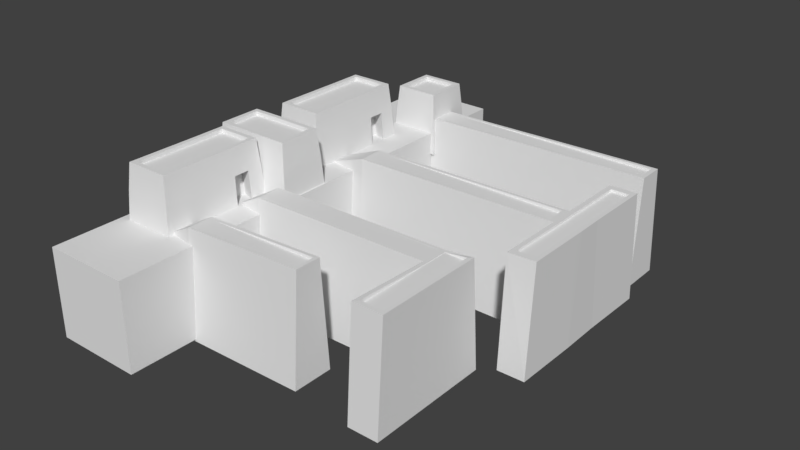 # Source: Egyptian_Port_2.blend  (saved by Blender 2.78.0; exported with 4.5.12 LTS)
import bpy
from mathutils import Matrix  # noqa: F401  (used for matrix-valued properties, if any)

bpy.ops.wm.read_factory_settings(use_empty=True)
scene = bpy.context.scene
scene.name = 'Scene'

# ---- collections
col_collection_1 = bpy.data.collections.new('Collection 1'); scene.collection.children.link(col_collection_1)

# ---- world
world_world = bpy.data.worlds.new('World'); scene.world = world_world
world_world.color = (0.05088, 0.05088, 0.05088)
world_world.use_sun_shadow = False
world_world.sun_shadow_jitter_overblur = 0.0
world_world.cycles.sampling_method = 'MANUAL'

# ---- meshes
me_cube_002 = bpy.data.meshes.new('Cube.002')
me_cube_002.from_pydata([(-0.0881, -0.03925, -0.02259), (-0.08134, -0.03249, 0.07063), (-0.0881, 0.03893, -0.02259), (-0.08134, 0.03217, 0.07063), (0.0398, -0.04021, -0.02259), (0.03303, -0.03345, 0.07063), (0.0398, 0.03797, -0.02259), (0.03303, 0.03121, 0.07063), (-0.07466, -0.02581, 0.07063), (-0.07466, 0.02549, 0.07063), (0.02636, 0.02453, 0.07063), (0.02636, -0.02677, 0.07063), (-0.07466, -0.02581, 0.06473), (-0.07466, 0.02549, 0.06473), (0.02636, 0.02453, 0.06473), (0.02636, -0.02677, 0.06473), (0.01374, 0.03797, -0.02259), (-0.01232, 0.03797, -0.02259), (-0.01007, 0.03121, 0.07063), (0.01148, 0.03121, 0.07063), (-0.01232, -0.04021, -0.02259), (0.01374, -0.04021, -0.02259), (0.01148, -0.03345, 0.07063), (-0.01007, -0.03345, 0.07063), (-0.007842, 0.02453, 0.07063), (0.009257, 0.02453, 0.07063), (0.009257, -0.02677, 0.07063), (-0.007842, -0.02677, 0.07063), (-0.007842, 0.02453, 0.06473), (0.009257, 0.02453, 0.06473), (0.009257, -0.02677, 0.06473), (-0.007842, -0.02677, 0.06473), (-0.08472, -0.03587, 0.03154), (-0.08472, 0.03555, 0.03154), (0.03642, 0.03459, 0.03154), (0.03642, -0.03683, 0.03154), (0.01261, -0.03683, 0.03154), (-0.01119, -0.03683, 0.03154), (-0.01119, 0.03459, 0.03154), (0.01261, 0.03459, 0.03154), (-0.0195, -0.01968, -0.02412), (0.02091, -0.01968, -0.02412), (0.01916, -0.0163, 0.03001), (-0.01775, -0.0163, 0.03001)], [], [(32, 1, 3, 33), (39, 19, 7, 34), (34, 7, 5, 35), (37, 23, 1, 32), (16, 6, 4, 21), (18, 3, 9, 24), (11, 10, 14, 15), (5, 7, 10, 11), (3, 1, 8, 9), (22, 5, 11, 26), (28, 13, 12, 31), (9, 8, 12, 13), (26, 11, 15, 30), (24, 9, 13, 28), (10, 25, 29, 14), (25, 24, 28, 29), (8, 27, 31, 12), (27, 26, 30, 31), (14, 29, 30, 15), (29, 28, 31, 30), (1, 23, 27, 8), (23, 22, 26, 27), (7, 19, 25, 10), (19, 18, 24, 25), (2, 17, 20, 0), (17, 16, 21, 20), (35, 5, 22, 36), (36, 22, 23, 37), (33, 3, 18, 38), (38, 18, 19, 39), (17, 38, 39, 16), (2, 33, 38, 17), (36, 37, 43, 42), (4, 35, 36, 21), (20, 37, 32, 0), (6, 34, 35, 4), (16, 39, 34, 6), (0, 32, 33, 2), (41, 42, 43, 40), (37, 20, 40, 43), (20, 21, 41, 40), (21, 36, 42, 41)])
_uv = me_cube_002.uv_layers.new(name='UVMap')
_uv.uv.foreach_set('vector', [1.788, 1.427, 1.737, 2.019, 0.8141, 2.019, 0.7685, 1.427, -0.05461, -1.545, -0.6163, -1.528, -0.6162, -1.854, -0.05447, -1.905, 2.909, 1.427, 2.864, 2.019, 1.94, 2.019, 1.889, 1.427, -1.178, -1.184, -0.6167, -1.201, -0.6164, 0.4965, -1.178, 0.5473, 1.845, 0.204, 1.848, 0.598, 0.7284, 0.6074, 0.7254, 0.2134, 0.7171, 1.258, 0.7225, 2.955, 0.6276, 2.853, 0.6217, 1.224, -1.914, 1.371, -1.914, 0.5982, -1.829, 0.598, -1.829, 1.371, -0.2037, 0.598, 0.7225, 0.6065, 0.626, 0.7066, -0.1089, 0.6998, 0.7225, 2.955, -0.2037, 2.947, -0.1072, 2.847, 0.6276, 2.853, -0.2064, 0.9239, -0.2037, 0.598, -0.1089, 0.6998, -0.111, 0.9584, -0.2137, 1.122, -0.2091, 2.752, -0.944, 2.745, -0.9486, 1.115, -1.914, 2.145, -1.914, 1.371, -1.829, 1.372, -1.829, 2.145, 1.933, -1.697, 1.933, -1.955, 2.018, -1.955, 2.017, -1.697, 1.933, -1.438, 1.933, 0.1916, 1.848, 0.1916, 1.848, -1.438, 1.933, -1.955, 1.933, -1.697, 1.848, -1.697, 1.848, -1.955, 1.933, -1.697, 1.933, -1.438, 1.848, -1.438, 1.848, -1.697, 1.933, 0.1916, 1.933, -1.438, 2.017, -1.438, 2.018, 0.1916, 1.933, -1.438, 1.933, -1.697, 2.017, -1.697, 2.017, -1.438, -0.2091, 0.6053, -0.2114, 0.8639, -0.9463, 0.8565, -0.944, 0.598, -0.2114, 0.8639, -0.2137, 1.122, -0.9486, 1.115, -0.9463, 0.8565, -0.2037, 2.947, -0.2091, 1.25, -0.1132, 1.217, -0.1072, 2.847, -0.2091, 1.25, -0.2064, 0.9239, -0.111, 0.9584, -0.1132, 1.217, 0.7225, 0.6065, 0.7198, 0.9323, 0.6238, 0.9651, 0.626, 0.7066, 0.7198, 0.9323, 0.7171, 1.258, 0.6217, 1.224, 0.6238, 0.9651, 1.848, -1.955, 1.842, -0.1901, 0.7225, -0.1807, 0.7284, -1.946, 1.842, -0.1901, 1.845, 0.204, 0.7254, 0.2134, 0.7225, -0.1807, -1.178, -1.904, -0.6164, -1.852, -0.6166, -1.526, -1.178, -1.544, -1.178, -1.544, -0.6166, -1.526, -0.6167, -1.201, -1.178, -1.184, -0.05443, 0.5465, -0.6161, 0.4951, -0.6164, -1.202, -0.05474, -1.185, -0.05474, -1.185, -0.6164, -1.202, -0.6163, -1.528, -0.05461, -1.545, 0.7222, -1.167, -0.05474, -1.185, -0.05461, -1.545, 0.7223, -1.561, 0.7225, 0.598, -0.05443, 0.5465, -0.05474, -1.185, 0.7222, -1.167, 2.018, -1.496, 2.018, -1.856, 2.312, -1.955, 2.312, -1.397, -1.955, -1.955, -1.178, -1.904, -1.178, -1.544, -1.955, -1.561, -1.955, -1.167, -1.178, -1.184, -1.178, 0.5473, -1.955, 0.598, 2.955, 0.6074, 2.909, 1.427, 1.889, 1.427, 1.839, 0.6074, 0.7223, -1.561, -0.05461, -1.545, -0.05447, -1.905, 0.7225, -1.955, 1.839, 0.6074, 1.788, 1.427, 0.7685, 1.427, 0.7225, 0.6074, 0.3578, 0.7065, 0.3585, 0.6827, 0.3738, 0.6827, 0.3745, 0.7065, -1.225, 1.418, -1.225, 2.237, -1.527, 2.239, -1.527, 1.42, -1.829, 1.921, -1.829, 1.527, -1.535, 1.419, -1.535, 2.03, -1.527, 0.5996, -1.527, 1.419, -1.829, 1.417, -1.829, 0.598])
me_cube_002.use_remesh_preserve_volume = False
me_cube_002.use_remesh_preserve_attributes = False
me_cube_002.use_mirror_vertex_groups = False
me_cube_002.update()
me_cube_001 = bpy.data.meshes.new('Cube.001')
me_cube_001.from_pydata([(-0.129, -0.03886, -0.02259), (-0.1223, -0.0321, 0.07063), (-0.129, 0.03932, -0.02259), (-0.1223, 0.03255, 0.07063), (0.0398, -0.04021, -0.02259), (0.03303, -0.03345, 0.07063), (0.0398, 0.03797, -0.02259), (0.03303, 0.03121, 0.07063), (-0.1156, -0.02542, 0.07063), (-0.1156, 0.02588, 0.07063), (0.02636, 0.02453, 0.07063), (0.02636, -0.02677, 0.07063), (-0.1156, -0.02542, 0.06473), (-0.1156, 0.02588, 0.06473), (0.02636, 0.02453, 0.06473), (0.02636, -0.02677, 0.06473), (0.01374, 0.03797, -0.02259), (-0.01232, 0.03797, -0.02259), (-0.01007, 0.03121, 0.07063), (0.01148, 0.03121, 0.07063), (-0.01232, -0.04021, -0.02259), (0.01374, -0.04021, -0.02259), (0.01148, -0.03345, 0.07063), (-0.01007, -0.03345, 0.07063), (-0.007842, 0.02453, 0.07063), (0.009257, 0.02453, 0.07063), (0.009257, -0.02677, 0.07063), (-0.007842, -0.02677, 0.07063), (-0.007842, 0.02453, 0.06473), (0.009257, 0.02453, 0.06473), (0.009257, -0.02677, 0.06473), (-0.007842, -0.02677, 0.06473), (-0.1257, -0.03548, 0.03154), (-0.1257, 0.03594, 0.03154), (0.03642, 0.03459, 0.03154), (0.03642, -0.03683, 0.03154), (0.01261, -0.03683, 0.03154), (-0.01119, -0.03683, 0.03154), (-0.01119, 0.03459, 0.03154), (0.01261, 0.03459, 0.03154), (-0.0195, -0.01968, -0.02412), (0.02091, -0.01968, -0.02412), (0.01916, -0.0163, 0.03001), (-0.01775, -0.0163, 0.03001)], [], [(32, 1, 3, 33), (39, 19, 7, 34), (34, 7, 5, 35), (37, 23, 1, 32), (16, 6, 4, 21), (18, 3, 9, 24), (11, 10, 14, 15), (5, 7, 10, 11), (3, 1, 8, 9), (22, 5, 11, 26), (28, 13, 12, 31), (9, 8, 12, 13), (26, 11, 15, 30), (24, 9, 13, 28), (10, 25, 29, 14), (25, 24, 28, 29), (8, 27, 31, 12), (27, 26, 30, 31), (14, 29, 30, 15), (29, 28, 31, 30), (1, 23, 27, 8), (23, 22, 26, 27), (7, 19, 25, 10), (19, 18, 24, 25), (2, 17, 20, 0), (17, 16, 21, 20), (35, 5, 22, 36), (36, 22, 23, 37), (33, 3, 18, 38), (38, 18, 19, 39), (17, 38, 39, 16), (2, 33, 38, 17), (36, 37, 43, 42), (4, 35, 36, 21), (20, 37, 32, 0), (6, 34, 35, 4), (16, 39, 34, 6), (0, 32, 33, 2), (41, 42, 43, 40), (37, 20, 40, 43), (20, 21, 41, 40), (21, 36, 42, 41)])
_uv = me_cube_001.uv_layers.new(name='UVMap')
_uv.uv.foreach_set('vector', [1.788, 1.427, 1.737, 2.019, 0.8141, 2.019, 0.7685, 1.427, -0.05461, -1.545, -0.6163, -1.528, -0.6162, -1.854, -0.05447, -1.905, 2.909, 1.427, 2.864, 2.019, 1.94, 2.019, 1.889, 1.427, -1.178, -1.184, -0.6167, -1.201, -0.6164, 0.4965, -1.178, 0.5473, 1.845, 0.204, 1.848, 0.598, 0.7284, 0.6074, 0.7254, 0.2134, 0.7171, 1.258, 0.7225, 2.955, 0.6276, 2.853, 0.6217, 1.224, -1.914, 1.371, -1.914, 0.5982, -1.829, 0.598, -1.829, 1.371, -0.2037, 0.598, 0.7225, 0.6065, 0.626, 0.7066, -0.1089, 0.6998, 0.7225, 2.955, -0.2037, 2.947, -0.1072, 2.847, 0.6276, 2.853, -0.2064, 0.9239, -0.2037, 0.598, -0.1089, 0.6998, -0.111, 0.9584, -0.2137, 1.122, -0.2091, 2.752, -0.944, 2.745, -0.9486, 1.115, -1.914, 2.145, -1.914, 1.371, -1.829, 1.372, -1.829, 2.145, 1.933, -1.697, 1.933, -1.955, 2.018, -1.955, 2.017, -1.697, 1.933, -1.438, 1.933, 0.1916, 1.848, 0.1916, 1.848, -1.438, 1.933, -1.955, 1.933, -1.697, 1.848, -1.697, 1.848, -1.955, 1.933, -1.697, 1.933, -1.438, 1.848, -1.438, 1.848, -1.697, 1.933, 0.1916, 1.933, -1.438, 2.017, -1.438, 2.018, 0.1916, 1.933, -1.438, 1.933, -1.697, 2.017, -1.697, 2.017, -1.438, -0.2091, 0.6053, -0.2114, 0.8639, -0.9463, 0.8565, -0.944, 0.598, -0.2114, 0.8639, -0.2137, 1.122, -0.9486, 1.115, -0.9463, 0.8565, -0.2037, 2.947, -0.2091, 1.25, -0.1132, 1.217, -0.1072, 2.847, -0.2091, 1.25, -0.2064, 0.9239, -0.111, 0.9584, -0.1132, 1.217, 0.7225, 0.6065, 0.7198, 0.9323, 0.6238, 0.9651, 0.626, 0.7066, 0.7198, 0.9323, 0.7171, 1.258, 0.6217, 1.224, 0.6238, 0.9651, 1.848, -1.955, 1.842, -0.1901, 0.7225, -0.1807, 0.7284, -1.946, 1.842, -0.1901, 1.845, 0.204, 0.7254, 0.2134, 0.7225, -0.1807, -1.178, -1.904, -0.6164, -1.852, -0.6166, -1.526, -1.178, -1.544, -1.178, -1.544, -0.6166, -1.526, -0.6167, -1.201, -1.178, -1.184, -0.05443, 0.5465, -0.6161, 0.4951, -0.6164, -1.202, -0.05474, -1.185, -0.05474, -1.185, -0.6164, -1.202, -0.6163, -1.528, -0.05461, -1.545, 0.7222, -1.167, -0.05474, -1.185, -0.05461, -1.545, 0.7223, -1.561, 0.7225, 0.598, -0.05443, 0.5465, -0.05474, -1.185, 0.7222, -1.167, 2.018, -1.496, 2.018, -1.856, 2.312, -1.955, 2.312, -1.397, -1.955, -1.955, -1.178, -1.904, -1.178, -1.544, -1.955, -1.561, -1.955, -1.167, -1.178, -1.184, -1.178, 0.5473, -1.955, 0.598, 2.955, 0.6074, 2.909, 1.427, 1.889, 1.427, 1.839, 0.6074, 0.7223, -1.561, -0.05461, -1.545, -0.05447, -1.905, 0.7225, -1.955, 1.839, 0.6074, 1.788, 1.427, 0.7685, 1.427, 0.7225, 0.6074, 0.3578, 0.7065, 0.3585, 0.6827, 0.3738, 0.6827, 0.3745, 0.7065, -1.225, 1.418, -1.225, 2.237, -1.527, 2.239, -1.527, 1.42, -1.829, 1.921, -1.829, 1.527, -1.535, 1.419, -1.535, 2.03, -1.527, 0.5996, -1.527, 1.419, -1.829, 1.417, -1.829, 0.598])
me_cube_001.use_remesh_preserve_volume = False
me_cube_001.use_remesh_preserve_attributes = False
me_cube_001.use_mirror_vertex_groups = False
me_cube_001.update()
me_cube = bpy.data.meshes.new('Cube')
me_cube.from_pydata([(-1.0, -1.0, -1.0), (-1.0, -1.0, 1.0), (-1.0, 1.0, -1.0), (-1.0, 1.0, 1.0), (1.0, -1.0, -1.0), (1.0, -1.0, 1.0), (1.0, 1.0, -1.0), (1.0, 1.0, 1.0)], [], [(0, 1, 3, 2), (2, 3, 7, 6), (6, 7, 5, 4), (4, 5, 1, 0), (2, 6, 4, 0), (7, 3, 1, 5)])
_uv = me_cube.uv_layers.new(name='UVMap')
_uv.uv.foreach_set('vector', [1.054, -0.0544, -0.0544, -0.0544, -0.0544, -1.163, 1.054, -1.163, -0.0544, 1.054, -1.163, 1.054, -1.163, -0.0544, -0.0544, -0.0544, -0.0544, -0.0544, -1.163, -0.0544, -1.163, -1.163, -0.0544, -1.163, -0.0544, 1.054, -0.0544, -0.0544, 1.054, -0.0544, 1.054, 1.054, 2.163, -0.0544, 1.054, -0.0544, 1.054, -1.163, 2.163, -1.163, -0.0544, 1.054, -0.0544, 2.163, -1.163, 2.163, -1.163, 1.054])
me_cube.use_remesh_preserve_volume = False
me_cube.use_remesh_preserve_attributes = False
me_cube.use_mirror_vertex_groups = False
me_cube.update()
me_cube_052 = bpy.data.meshes.new('Cube.052')
me_cube_052.from_pydata([(-0.03838, -0.04021, -0.02259), (-0.03162, -0.03345, 0.07063), (-0.03838, 0.03797, -0.02259), (-0.03162, 0.03121, 0.07063), (0.0398, -0.04021, -0.02259), (0.03303, -0.03345, 0.07063), (0.0398, 0.03797, -0.02259), (0.03303, 0.03121, 0.07063), (-0.02494, -0.02677, 0.07063), (-0.02494, 0.02453, 0.07063), (0.02636, 0.02453, 0.07063), (0.02636, -0.02677, 0.07063), (-0.02494, -0.02677, 0.06473), (-0.02494, 0.02453, 0.06473), (0.02636, 0.02453, 0.06473), (0.02636, -0.02677, 0.06473), (0.01374, 0.03797, -0.02259), (-0.01232, 0.03797, -0.02259), (-0.01007, 0.03121, 0.07063), (0.01148, 0.03121, 0.07063), (-0.01232, -0.04021, -0.02259), (0.01374, -0.04021, -0.02259), (0.01148, -0.03345, 0.07063), (-0.01007, -0.03345, 0.07063), (-0.007842, 0.02453, 0.07063), (0.009257, 0.02453, 0.07063), (0.009257, -0.02677, 0.07063), (-0.007842, -0.02677, 0.07063), (-0.007842, 0.02453, 0.06473), (0.009257, 0.02453, 0.06473), (0.009257, -0.02677, 0.06473), (-0.007842, -0.02677, 0.06473), (-0.035, -0.03683, 0.03154), (-0.035, 0.03459, 0.03154), (0.03642, 0.03459, 0.03154), (0.03642, -0.03683, 0.03154), (0.01261, -0.03683, 0.03154), (-0.01119, -0.03683, 0.03154), (-0.01119, 0.03459, 0.03154), (0.01261, 0.03459, 0.03154), (-0.0195, -0.01968, -0.02412), (0.02091, -0.01968, -0.02412), (0.01916, -0.0163, 0.03001), (-0.01775, -0.0163, 0.03001)], [], [(32, 1, 3, 33), (39, 19, 7, 34), (34, 7, 5, 35), (37, 23, 1, 32), (16, 6, 4, 21), (18, 3, 9, 24), (11, 10, 14, 15), (5, 7, 10, 11), (3, 1, 8, 9), (22, 5, 11, 26), (28, 13, 12, 31), (9, 8, 12, 13), (26, 11, 15, 30), (24, 9, 13, 28), (10, 25, 29, 14), (25, 24, 28, 29), (8, 27, 31, 12), (27, 26, 30, 31), (14, 29, 30, 15), (29, 28, 31, 30), (1, 23, 27, 8), (23, 22, 26, 27), (7, 19, 25, 10), (19, 18, 24, 25), (2, 17, 20, 0), (17, 16, 21, 20), (35, 5, 22, 36), (36, 22, 23, 37), (33, 3, 18, 38), (38, 18, 19, 39), (17, 38, 39, 16), (2, 33, 38, 17), (36, 37, 43, 42), (4, 35, 36, 21), (20, 37, 32, 0), (6, 34, 35, 4), (16, 39, 34, 6), (0, 32, 33, 2), (41, 42, 43, 40), (37, 20, 40, 43), (20, 21, 41, 40), (21, 36, 42, 41)])
_uv = me_cube_052.uv_layers.new(name='UVMap')
_uv.uv.foreach_set('vector', [-1.356, 0.7492, -1.301, 0.02952, -0.2471, 0.02952, -0.192, 0.7492, -0.58, -0.6908, -0.5984, -1.411, -0.2471, -1.411, -0.192, -0.6908, -0.08181, 0.7492, -0.0267, 0.02952, 1.027, 0.02952, 1.082, 0.7492, 0.6941, -0.6908, 0.6758, -1.411, 1.027, -1.411, 1.082, -0.6908, 1.137, -0.9324, 1.137, -1.411, 2.411, -1.411, 2.411, -0.9324, 2.191, 0.8212, 2.191, 1.217, 2.082, 1.094, 2.082, 0.7803, 0.169, 2.411, 0.169, 1.469, 0.2651, 1.469, 0.2651, 2.411, 1.137, 0.02952, 2.191, 0.02952, 2.082, 0.1522, 1.246, 0.1522, 2.191, 1.217, 1.137, 1.217, 1.246, 1.094, 2.082, 1.094, 1.137, 0.4253, 1.137, 0.02952, 1.246, 0.1522, 1.246, 0.4662, 1.973, 1.845, 1.973, 2.159, 1.137, 2.159, 1.137, 1.845, 0.2651, 2.411, 0.2651, 1.469, 0.3613, 1.469, 0.3613, 2.411, 0.3613, 1.783, 0.3613, 1.469, 0.4573, 1.469, 0.4573, 1.783, 0.5534, 2.097, 0.5534, 2.411, 0.4573, 2.411, 0.4573, 2.097, 0.5534, 1.469, 0.5534, 1.783, 0.4573, 1.783, 0.4573, 1.469, 0.5534, 1.783, 0.5534, 2.097, 0.4573, 2.097, 0.4573, 1.783, 0.3613, 2.411, 0.3613, 2.097, 0.4573, 2.097, 0.4573, 2.411, 0.3613, 2.097, 0.3613, 1.783, 0.4573, 1.783, 0.4573, 2.097, 1.973, 1.217, 1.973, 1.531, 1.137, 1.531, 1.137, 1.217, 1.973, 1.531, 1.973, 1.845, 1.137, 1.845, 1.137, 1.531, 1.137, 1.217, 1.137, 0.8212, 1.246, 0.7803, 1.246, 1.094, 1.137, 0.8212, 1.137, 0.4253, 1.246, 0.4662, 1.246, 0.7803, 2.191, 0.02952, 2.191, 0.4253, 2.082, 0.4662, 2.082, 0.1522, 2.191, 0.4253, 2.191, 0.8212, 2.082, 0.7803, 2.082, 0.4662, 1.137, 0.02475, 1.137, -0.4538, 2.411, -0.4538, 2.411, 0.02475, 1.137, -0.4538, 1.137, -0.9324, 2.411, -0.9324, 2.411, -0.4538, -0.08183, -0.6908, -0.02674, -1.411, 0.3245, -1.411, 0.3062, -0.6908, 0.3062, -0.6908, 0.3245, -1.411, 0.6758, -1.411, 0.6941, -0.6908, -1.356, -0.6908, -1.301, -1.411, -0.9496, -1.411, -0.968, -0.6908, -0.968, -0.6908, -0.9496, -1.411, -0.5984, -1.411, -0.58, -0.6908, -0.9863, 0.02952, -0.968, -0.6908, -0.58, -0.6908, -0.5616, 0.02952, -1.411, 0.02952, -1.356, -0.6908, -0.968, -0.6908, -0.9863, 0.02952, 0.169, 1.469, 0.169, 1.906, -0.1196, 1.906, -0.1196, 1.469, -0.1369, 0.02952, -0.08183, -0.6908, 0.3062, -0.6908, 0.2878, 0.02952, 0.7125, 0.02952, 0.6941, -0.6908, 1.082, -0.6908, 1.137, 0.02952, -0.1369, 1.469, -0.08181, 0.7492, 1.082, 0.7492, 1.137, 1.469, -0.5616, 0.02952, -0.58, -0.6908, -0.192, -0.6908, -0.1369, 0.02952, -1.411, 1.469, -1.356, 0.7492, -0.192, 0.7492, -0.1369, 1.469, 0.3642, 0.7055, 0.3647, 0.6871, 0.3746, 0.6871, 0.3751, 0.7055, -0.6971, 2.188, -0.6971, 1.469, -0.4079, 1.469, -0.4079, 2.188, -0.1196, 1.469, -0.1196, 1.947, -0.4079, 1.947, -0.4079, 1.469, -0.6971, 1.469, -0.6971, 2.188, -0.9863, 2.188, -0.9863, 1.469])
me_cube_052.use_remesh_preserve_volume = False
me_cube_052.use_remesh_preserve_attributes = False
me_cube_052.use_mirror_vertex_groups = False
me_cube_052.update()
me_cube_016 = bpy.data.meshes.new('Cube.016')
me_cube_016.from_pydata([(0.03319, -0.04796, -0.06625), (0.01877, -0.04851, 0.1425), (-0.04507, -0.05095, -0.06625), (-0.03064, -0.0504, 0.1425), (0.01994, 0.1861, -0.06625), (0.005521, 0.1855, 0.1364), (-0.05831, 0.1831, -0.06625), (-0.04389, 0.1836, 0.1364), (0.01212, -0.04213, 0.1425), (-0.02466, -0.04354, 0.1425), (-0.03725, 0.1772, 0.1364), (-0.000467, 0.1786, 0.1364), (0.01212, -0.04213, 0.1366), (-0.02466, -0.04354, 0.1366), (-0.03725, 0.1772, 0.1366), (-0.000467, 0.1786, 0.1366), (-0.03898, 0.2346, 0.1084), (-0.04941, 0.2342, -0.03816), (0.007155, 0.2364, -0.03816), (-0.003269, 0.236, 0.1084)], [], [(0, 1, 3, 2), (2, 3, 7, 6), (7, 5, 19, 16), (4, 5, 1, 0), (2, 6, 4, 0), (5, 7, 10, 11), (11, 10, 14, 15), (3, 1, 8, 9), (1, 5, 11, 8), (7, 3, 9, 10), (14, 13, 12, 15), (9, 8, 12, 13), (8, 11, 15, 12), (10, 9, 13, 14), (17, 16, 19, 18), (6, 7, 16, 17), (5, 4, 18, 19), (4, 6, 17, 18)])
_uv = me_cube_016.uv_layers.new(name='UVMap')
_uv.uv.foreach_set('vector', [-0.1521, 2.699, -0.04538, 1.189, 0.3202, 1.189, 0.4269, 2.699, 1.394, 1.189, -0.1521, 1.189, -0.1089, -1.329, 1.393, -1.329, 2.339, -1.316, 1.973, -1.311, 2.02, -1.696, 2.284, -1.699, -1.694, -1.328, -0.1916, -1.328, -0.1521, 1.191, -1.699, 1.191, 1.394, 1.149, 1.394, -1.293, 1.973, -1.287, 1.973, 1.156, 1.973, -1.311, 2.339, -1.316, 2.292, -1.267, 2.02, -1.264, 0.4716, 1.189, 0.4716, 1.455, 0.4707, 1.455, 0.4707, 1.189, 2.339, 1.201, 1.973, 1.205, 2.02, 1.157, 2.292, 1.154, 1.973, 1.205, 1.973, -1.311, 2.02, -1.264, 2.02, 1.157, 2.339, -1.316, 2.339, 1.201, 2.292, 1.154, 2.292, -1.267, 2.339, 0.7217, 2.339, -1.696, 2.611, -1.699, 2.611, 0.7187, 0.4269, 1.455, 0.4269, 1.189, 0.4707, 1.189, 0.4707, 1.455, 2.699, -1.699, 2.698, 0.7241, 2.699, 0.724, 2.655, -1.698, 2.654, -1.699, 2.655, 0.7251, 2.611, 0.7242, 2.655, -1.699, 1.394, 2.215, 1.472, 1.156, 1.736, 1.156, 1.813, 2.215, 1.393, -1.329, -0.1089, -1.329, 0.0958, -1.699, 1.181, -1.699, -0.1916, -1.328, -1.694, -1.328, -1.482, -1.698, -0.3962, -1.699, 1.973, -1.287, 1.394, -1.293, 1.48, -1.699, 1.898, -1.694])
me_cube_016.use_remesh_preserve_volume = False
me_cube_016.use_remesh_preserve_attributes = False
me_cube_016.use_mirror_vertex_groups = False
me_cube_016.update()
me_cube_050 = bpy.data.meshes.new('Cube.050')
me_cube_050.from_pydata([(0.03727, -0.1624, -0.06625), (0.02285, -0.1629, 0.1425), (-0.04098, -0.1654, -0.06625), (-0.02656, -0.1648, 0.1425), (0.01994, 0.1861, -0.06625), (0.005521, 0.1855, 0.1364), (-0.05831, 0.1831, -0.06625), (-0.04389, 0.1836, 0.1364), (0.01621, -0.1565, 0.1425), (-0.02057, -0.1579, 0.1425), (-0.03725, 0.1772, 0.1364), (-0.000467, 0.1786, 0.1364), (0.01621, -0.1565, 0.1366), (-0.02057, -0.1579, 0.1366), (-0.03725, 0.1772, 0.1366), (-0.000467, 0.1786, 0.1366), (-0.03898, 0.2346, 0.1084), (-0.04941, 0.2342, -0.03816), (0.007155, 0.2364, -0.03816), (-0.003269, 0.236, 0.1084)], [], [(0, 1, 3, 2), (2, 3, 7, 6), (7, 5, 19, 16), (4, 5, 1, 0), (2, 6, 4, 0), (5, 7, 10, 11), (11, 10, 14, 15), (3, 1, 8, 9), (1, 5, 11, 8), (7, 3, 9, 10), (14, 13, 12, 15), (9, 8, 12, 13), (8, 11, 15, 12), (10, 9, 13, 14), (17, 16, 19, 18), (6, 7, 16, 17), (5, 4, 18, 19), (4, 6, 17, 18)])
_uv = me_cube_050.uv_layers.new(name='UVMap')
_uv.uv.foreach_set('vector', [-0.1521, 2.699, -0.04538, 1.189, 0.3202, 1.189, 0.4269, 2.699, 1.394, 1.189, -0.1521, 1.189, -0.1089, -1.329, 1.393, -1.329, 2.339, -1.316, 1.973, -1.311, 2.02, -1.696, 2.284, -1.699, -1.694, -1.328, -0.1916, -1.328, -0.1521, 1.191, -1.699, 1.191, 1.394, 1.149, 1.394, -1.293, 1.973, -1.287, 1.973, 1.156, 1.973, -1.311, 2.339, -1.316, 2.292, -1.267, 2.02, -1.264, 0.4716, 1.189, 0.4716, 1.455, 0.4707, 1.455, 0.4707, 1.189, 2.339, 1.201, 1.973, 1.205, 2.02, 1.157, 2.292, 1.154, 1.973, 1.205, 1.973, -1.311, 2.02, -1.264, 2.02, 1.157, 2.339, -1.316, 2.339, 1.201, 2.292, 1.154, 2.292, -1.267, 2.339, 0.7217, 2.339, -1.696, 2.611, -1.699, 2.611, 0.7187, 0.4269, 1.455, 0.4269, 1.189, 0.4707, 1.189, 0.4707, 1.455, 2.699, -1.699, 2.698, 0.7241, 2.699, 0.724, 2.655, -1.698, 2.654, -1.699, 2.655, 0.7251, 2.611, 0.7242, 2.655, -1.699, 1.394, 2.215, 1.472, 1.156, 1.736, 1.156, 1.813, 2.215, 1.393, -1.329, -0.1089, -1.329, 0.0958, -1.699, 1.181, -1.699, -0.1916, -1.328, -1.694, -1.328, -1.482, -1.698, -0.3962, -1.699, 1.973, -1.287, 1.394, -1.293, 1.48, -1.699, 1.898, -1.694])
me_cube_050.use_remesh_preserve_volume = False
me_cube_050.use_remesh_preserve_attributes = False
me_cube_050.use_mirror_vertex_groups = False
me_cube_050.update()
me_cube_049 = bpy.data.meshes.new('Cube.049')
me_cube_049.from_pydata([(0.03289, -0.08132, -0.06625), (0.01847, -0.08187, 0.1425), (-0.04537, -0.08431, -0.06625), (-0.03095, -0.08376, 0.1425), (0.01994, 0.1861, -0.06625), (0.005521, 0.1855, 0.1364), (-0.05831, 0.1831, -0.06625), (-0.04389, 0.1836, 0.1364), (0.01182, -0.07549, 0.1425), (-0.02496, -0.0769, 0.1425), (-0.03725, 0.1772, 0.1364), (-0.000467, 0.1786, 0.1364), (0.01182, -0.07549, 0.1366), (-0.02496, -0.0769, 0.1366), (-0.03725, 0.1772, 0.1366), (-0.000467, 0.1786, 0.1366), (-0.03898, 0.2346, 0.1084), (-0.04941, 0.2342, -0.03816), (0.007155, 0.2364, -0.03816), (-0.003269, 0.236, 0.1084), (-0.04237, -0.1183, -0.06625), (0.03588, -0.1154, -0.06625), (0.02146, -0.1159, 0.1425), (-0.02795, -0.1178, 0.1425), (0.1594, -0.07868, -0.06625), (0.1463, -0.0783, 0.1425), (-0.16, -0.08698, 0.1425), (-0.1707, -0.08687, -0.06625), (0.1606, -0.1129, -0.06625), (0.1499, -0.1126, 0.1425), (-0.1552, -0.1212, 0.1425), (-0.1682, -0.1211, -0.06625), (0.01683, -0.08809, 0.1425), (-0.02856, -0.08963, 0.1425), (0.01908, -0.11, 0.1425), (-0.02632, -0.1116, 0.1425), (-0.1443, -0.1146, 0.1425), (-0.146, -0.09218, 0.1425), (0.1347, -0.08511, 0.1425), (0.1365, -0.1075, 0.1425), (0.01683, -0.08809, 0.1378), (-0.02856, -0.08963, 0.1378), (0.01908, -0.11, 0.1378), (-0.02632, -0.1116, 0.1378), (-0.1443, -0.1146, 0.1378), (-0.146, -0.09218, 0.1378), (0.1347, -0.08511, 0.1378), (0.1365, -0.1075, 0.1378)], [], [(2, 0, 21, 20), (2, 3, 7, 6), (7, 5, 19, 16), (4, 5, 1, 0), (2, 6, 4, 0), (5, 7, 10, 11), (11, 10, 14, 15), (3, 1, 8, 9), (1, 5, 11, 8), (7, 3, 9, 10), (14, 13, 12, 15), (9, 8, 12, 13), (8, 11, 15, 12), (10, 9, 13, 14), (17, 16, 19, 18), (6, 7, 16, 17), (5, 4, 18, 19), (4, 6, 17, 18), (21, 22, 23, 20), (21, 0, 24, 28), (23, 22, 34, 35), (29, 25, 38, 39), (26, 27, 31, 30), (24, 25, 29, 28), (3, 2, 27, 26), (0, 1, 25, 24), (30, 23, 35, 36), (2, 20, 31, 27), (20, 23, 30, 31), (22, 21, 28, 29), (32, 33, 41, 40), (37, 36, 44, 45), (33, 37, 45, 41), (22, 29, 39, 34), (3, 26, 37, 33), (26, 30, 36, 37), (25, 1, 32, 38), (1, 3, 33, 32), (43, 41, 45, 44), (40, 41, 43, 42), (40, 42, 47, 46), (34, 39, 47, 42), (36, 35, 43, 44), (39, 38, 46, 47), (35, 34, 42, 43), (38, 32, 40, 46)])
_uv = me_cube_049.uv_layers.new(name='UVMap')
_uv.uv.foreach_set('vector', [-0.5816, 0.4398, -0.2747, 0.4371, -0.2669, 0.5658, -0.5737, 0.5685, -0.2616, 2.079, -1.081, 2.081, -1.057, 0.7601, -0.2616, 0.7581, 0.9785, -0.8836, 0.7848, -0.8856, 0.8138, -1.081, 0.9538, -1.08, 0.2386, 0.7642, 1.034, 0.7639, 1.052, 2.077, 0.2326, 2.077, -0.5816, 0.4398, -0.6096, -0.8766, -0.3027, -0.8793, -0.2747, 0.4371, 0.7848, -0.8856, 0.9785, -0.8836, 0.9532, -0.8587, 0.809, -0.8602, 0.2284, 0.5685, 0.2284, 0.7081, 0.2279, 0.7081, 0.2279, 0.5685, 0.9483, 0.4393, 0.7545, 0.4373, 0.7799, 0.4125, 0.9241, 0.4139, 0.7545, 0.4373, 0.7848, -0.8856, 0.809, -0.8602, 0.7799, 0.4125, 0.9785, -0.8836, 0.9483, 0.4393, 0.9241, 0.4139, 0.9532, -0.8587, 2.014, 0.5686, 2.014, 1.841, 1.87, 1.842, 1.87, 0.5702, 1.485, 0.293, 1.485, 0.4326, 1.462, 0.4326, 1.462, 0.293, 2.014, 1.839, 2.035, 0.5686, 2.034, 0.5686, 2.037, 1.839, 2.06, 0.5686, 2.061, 1.832, 2.037, 1.831, 2.061, 0.5686, 1.462, 0.293, 1.503, -0.2626, 1.643, -0.2626, 1.684, 0.293, -0.2616, 0.7581, -1.057, 0.7601, -0.9486, 0.57, -0.3733, 0.5685, 1.034, 0.7639, 0.2386, 0.7642, 0.3511, 0.5688, 0.9263, 0.5686, -0.3027, -0.8793, -0.6096, -0.8766, -0.5689, -1.079, -0.3472, -1.081, 1.87, 1.335, 1.052, 1.28, 1.052, 1.093, 1.87, 1.038, -0.2669, 0.5658, -0.2747, 0.4371, 0.2103, 0.4397, 0.2326, 0.5685, 0.9402, 0.5686, 0.7465, 0.5666, 0.7552, 0.5441, 0.9331, 0.5452, 0.2326, 0.5686, 0.264, 0.4392, 0.3112, 0.4625, 0.2833, 0.5459, 1.957, -0.2614, 1.957, 0.5313, 1.822, 0.5304, 1.821, -0.2626, 1.685, 0.5304, 1.684, -0.2626, 1.821, -0.2613, 1.821, 0.5314, 1.462, -0.2626, 1.476, -1.056, 1.975, -1.081, 1.975, -0.2883, -0.2561, 1.362, -0.2616, 0.5685, 0.2279, 0.5981, 0.2279, 1.391, 1.431, 0.5667, 0.9402, 0.5686, 0.9331, 0.5452, 1.384, 0.5434, -0.5816, 0.4398, -0.5737, 0.5685, -1.059, 0.5659, -1.081, 0.4371, 1.87, 1.038, 1.052, 1.093, 1.052, 0.6181, 1.87, 0.5686, 1.052, 1.28, 1.87, 1.335, 1.87, 1.819, 1.052, 1.778, 2.079, 1.005, 2.079, 1.177, 2.061, 1.177, 2.061, 1.005, 1.48, 0.4326, 1.48, 0.5192, 1.462, 0.5193, 1.462, 0.4328, 2.079, 1.177, 2.079, 1.634, 2.061, 1.634, 2.061, 1.177, 0.7465, 0.5666, 0.2326, 0.5686, 0.2833, 0.5459, 0.7552, 0.5441, 0.9483, 0.4393, 1.462, 0.4373, 1.411, 0.46, 0.9395, 0.4618, 1.462, 0.4373, 1.431, 0.5667, 1.384, 0.5434, 1.411, 0.46, 0.264, 0.4392, 0.7545, 0.4373, 0.7616, 0.4607, 0.3112, 0.4625, 0.7545, 0.4373, 0.9483, 0.4393, 0.9395, 0.4618, 0.7616, 0.4607, 1.975, -0.452, 2.061, -0.4456, 2.063, 0.01121, 1.977, -0.0159, 2.063, -0.6179, 2.061, -0.4456, 1.975, -0.452, 1.977, -0.6242, 2.063, -0.6179, 1.977, -0.6242, 1.975, -1.081, 2.061, -1.054, 2.063, -0.6242, 2.063, -1.081, 2.081, -1.081, 2.081, -0.6242, 2.063, -0.01592, 2.063, -0.452, 2.081, -0.452, 2.081, -0.01592, 1.48, 0.5182, 1.48, 0.4328, 1.499, 0.4326, 1.499, 0.518, 2.063, -0.452, 2.063, -0.6242, 2.081, -0.6242, 2.081, -0.452, 2.079, 0.5686, 2.079, 1.005, 2.061, 1.005, 2.061, 0.5686])
me_cube_049.use_remesh_preserve_volume = False
me_cube_049.use_remesh_preserve_attributes = False
me_cube_049.use_mirror_vertex_groups = False
me_cube_049.update()
me_cube_047 = bpy.data.meshes.new('Cube.047')
me_cube_047.from_pydata([(0.03727, -0.1624, -0.06625), (0.02285, -0.1629, 0.1368), (-0.04098, -0.1654, -0.06625), (-0.02656, -0.1648, 0.1368), (0.01994, 0.1861, -0.06625), (0.005521, 0.1855, 0.1364), (-0.05831, 0.1831, -0.06625), (-0.04389, 0.1836, 0.1364), (0.01621, -0.1565, 0.1368), (-0.02057, -0.1579, 0.1368), (-0.03725, 0.1772, 0.1364), (-0.000467, 0.1786, 0.1364), (0.01621, -0.1565, 0.1366), (-0.02057, -0.1579, 0.1366), (-0.03725, 0.1772, 0.1366), (-0.000467, 0.1786, 0.1366), (-0.03898, 0.2346, 0.1084), (-0.04941, 0.2342, -0.03816), (0.007155, 0.2364, -0.03816), (-0.003269, 0.236, 0.1084), (-0.03875, -0.2237, -0.06625), (0.0395, -0.2207, -0.06625), (0.02508, -0.2212, 0.1425), (-0.02433, -0.2231, 0.1425), (-0.1869, -0.1709, 0.1421), (-0.2013, -0.1715, -0.06665), (-0.1847, -0.2293, 0.1421), (-0.1991, -0.2298, -0.06665), (0.01671, -0.1713, 0.1368), (-0.02902, -0.173, 0.1368), (0.01835, -0.2134, 0.1425), (-0.02738, -0.2152, 0.1425), (-0.1758, -0.2208, 0.1421), (-0.1774, -0.1786, 0.1421), (0.01672, -0.1713, 0.1362), (-0.02902, -0.173, 0.1362), (0.01836, -0.2134, 0.1362), (-0.02737, -0.2152, 0.1362), (-0.1758, -0.2208, 0.1358), (-0.1774, -0.1786, 0.1358)], [], [(2, 20, 27, 25), (2, 3, 7, 6), (7, 5, 19, 16), (4, 5, 1, 0), (2, 6, 4, 0), (5, 7, 10, 11), (11, 10, 14, 15), (3, 1, 8, 9), (1, 5, 11, 8), (7, 3, 9, 10), (14, 13, 12, 15), (9, 8, 12, 13), (8, 11, 15, 12), (10, 9, 13, 14), (17, 16, 19, 18), (6, 7, 16, 17), (5, 4, 18, 19), (4, 6, 17, 18), (21, 22, 23, 20), (0, 1, 22, 21), (23, 22, 30, 31), (2, 0, 21, 20), (24, 25, 27, 26), (3, 2, 25, 24), (26, 23, 31, 32), (20, 23, 26, 27), (33, 32, 38, 39), (32, 31, 37, 38), (24, 26, 32, 33), (3, 24, 33, 29), (1, 3, 29, 28), (22, 1, 28, 30), (34, 35, 37, 36), (37, 35, 39, 38), (28, 29, 35, 34), (29, 33, 39, 35), (30, 28, 34, 36), (31, 30, 36, 37)])
_uv = me_cube_047.uv_layers.new(name='UVMap')
_uv.uv.foreach_set('vector', [-0.6539, 0.3649, -0.6539, 0.637, -1.514, 0.6371, -1.514, 0.365, -0.4235, 2.514, -1.514, 2.514, -1.513, 0.8767, -0.4242, 0.8767, 0.05255, -1.27, -0.2125, -1.27, -0.176, -1.514, 0.01553, -1.514, 0.8942, -1.274, 1.983, -1.274, 1.982, 0.364, 0.8914, 0.364, -0.6539, 0.3649, -0.6751, -1.261, -0.2554, -1.261, -0.2341, 0.365, -0.2125, -1.27, 0.05255, -1.27, 0.01826, -1.239, -0.179, -1.239, -0.3017, 0.6371, -0.3017, 0.81, -0.3023, 0.81, -0.3023, 0.6371, 0.03092, 0.3671, -0.2341, 0.3671, -0.1998, 0.3361, -0.002549, 0.3361, -0.2341, 0.3671, -0.2125, -1.27, -0.179, -1.239, -0.1998, 0.3361, 0.05255, -1.27, 0.03092, 0.3671, -0.002549, 0.3361, 0.01826, -1.239, 2.012, 0.06289, 2.012, -1.512, 2.209, -1.514, 2.209, 0.06089, -0.3564, 0.81, -0.3564, 0.6371, -0.3553, 0.6371, -0.3553, 0.81, 2.512, 0.7493, 2.513, -0.8258, 2.512, -0.8258, 2.513, 0.7493, 2.514, 0.0618, 2.513, -1.514, 2.514, -1.514, 2.513, 0.0618, 2.209, -0.8258, 2.265, -1.514, 2.457, -1.514, 2.513, -0.8258, -0.4242, 0.8767, -1.513, 0.8767, -1.364, 0.6371, -0.5773, 0.6371, 1.983, -1.274, 0.8942, -1.274, 1.047, -1.514, 1.834, -1.514, -0.2554, -1.261, -0.6751, -1.261, -0.6168, -1.514, -0.3134, -1.514, 2.01, 1.76, 0.8915, 1.693, 0.891, 1.461, 2.01, 1.392, 0.8914, 0.364, 1.982, 0.364, 2.012, 0.638, 0.891, 0.638, 0.03096, 0.6422, -0.2341, 0.6422, -0.1996, 0.6045, 0.04567, 0.6043, -0.6539, 0.3649, -0.2341, 0.365, -0.2342, 0.6371, -0.6539, 0.637, 2.01, 1.621, 2.01, 0.6382, 2.323, 0.638, 2.323, 1.621, -0.2341, 1.652, -0.232, 0.6961, 0.6258, 0.6422, 0.6258, 1.625, 0.891, 0.6421, 0.03096, 0.6422, 0.04567, 0.6043, 0.8416, 0.6039, 2.01, 1.392, 0.891, 1.461, 0.8917, 0.7074, 2.01, 0.638, -0.2682, 0.6371, -0.2682, 0.8351, -0.3017, 0.8351, -0.3017, 0.6371, -0.2677, 1.55, -0.2682, 0.852, -0.2346, 0.8521, -0.2341, 1.55, 0.891, 0.3682, 0.891, 0.6421, 0.8416, 0.6039, 0.8418, 0.4059, 0.03092, 0.3671, 0.891, 0.3682, 0.8418, 0.4059, 0.04579, 0.4052, -0.2341, 0.3671, 0.03092, 0.3671, 0.04579, 0.4052, -0.1995, 0.4053, -0.2341, 0.6422, -0.2341, 0.3671, -0.1995, 0.4053, -0.1996, 0.6045, 0.8517, 0.6425, 0.8517, 0.8575, 0.6258, 0.8572, 0.6259, 0.6422, 0.6258, 0.8572, 0.8517, 0.8575, 0.8517, 1.555, 0.6259, 1.555, -0.4199, 0.6371, -0.4196, 0.8521, -0.4224, 0.852, -0.4228, 0.6371, -0.4196, 0.8521, -0.3899, 1.55, -0.4235, 1.55, -0.4224, 0.852, -0.3899, 0.8352, -0.3593, 0.6371, -0.3564, 0.6371, -0.3564, 0.8351, -0.2682, 0.852, -0.2677, 0.6371, -0.2341, 0.6371, -0.2346, 0.8521])
me_cube_047.use_remesh_preserve_volume = False
me_cube_047.use_remesh_preserve_attributes = False
me_cube_047.use_mirror_vertex_groups = False
me_cube_047.update()
me_cube_053 = bpy.data.meshes.new('Cube.053')
me_cube_053.from_pydata([(-0.129, -0.03886, -0.02259), (-0.1223, -0.0321, 0.07063), (-0.129, 0.03932, -0.02259), (-0.1223, 0.03255, 0.07063), (0.0398, -0.04021, -0.02259), (0.03303, -0.03345, 0.07063), (0.0398, 0.03797, -0.02259), (0.03303, 0.03121, 0.07063), (-0.1156, -0.02542, 0.07063), (-0.1156, 0.02588, 0.07063), (0.02636, 0.02453, 0.07063), (0.02636, -0.02677, 0.07063), (-0.1156, -0.02542, 0.06473), (-0.1156, 0.02588, 0.06473), (0.02636, 0.02453, 0.06473), (0.02636, -0.02677, 0.06473), (0.01374, 0.03797, -0.02259), (-0.01232, 0.03797, -0.02259), (-0.01007, 0.03121, 0.07063), (0.01148, 0.03121, 0.07063), (-0.01232, -0.04021, -0.02259), (0.01374, -0.04021, -0.02259), (0.01148, -0.03345, 0.07063), (-0.01007, -0.03345, 0.07063), (-0.007842, 0.02453, 0.07063), (0.009257, 0.02453, 0.07063), (0.009257, -0.02677, 0.07063), (-0.007842, -0.02677, 0.07063), (-0.007842, 0.02453, 0.06473), (0.009257, 0.02453, 0.06473), (0.009257, -0.02677, 0.06473), (-0.007842, -0.02677, 0.06473), (-0.1257, -0.03548, 0.03154), (-0.1257, 0.03594, 0.03154), (0.03642, 0.03459, 0.03154), (0.03642, -0.03683, 0.03154), (0.01261, -0.03683, 0.03154), (-0.01119, -0.03683, 0.03154), (-0.01119, 0.03459, 0.03154), (0.01261, 0.03459, 0.03154), (-0.0195, -0.01968, -0.02412), (0.02091, -0.01968, -0.02412), (0.01916, -0.0163, 0.03001), (-0.01775, -0.0163, 0.03001)], [], [(32, 1, 3, 33), (39, 19, 7, 34), (34, 7, 5, 35), (37, 23, 1, 32), (16, 6, 4, 21), (18, 3, 9, 24), (11, 10, 14, 15), (5, 7, 10, 11), (3, 1, 8, 9), (22, 5, 11, 26), (28, 13, 12, 31), (9, 8, 12, 13), (26, 11, 15, 30), (24, 9, 13, 28), (10, 25, 29, 14), (25, 24, 28, 29), (8, 27, 31, 12), (27, 26, 30, 31), (14, 29, 30, 15), (29, 28, 31, 30), (1, 23, 27, 8), (23, 22, 26, 27), (7, 19, 25, 10), (19, 18, 24, 25), (2, 17, 20, 0), (17, 16, 21, 20), (35, 5, 22, 36), (36, 22, 23, 37), (33, 3, 18, 38), (38, 18, 19, 39), (17, 38, 39, 16), (2, 33, 38, 17), (36, 37, 43, 42), (4, 35, 36, 21), (20, 37, 32, 0), (6, 34, 35, 4), (16, 39, 34, 6), (0, 32, 33, 2), (41, 42, 43, 40), (37, 20, 40, 43), (20, 21, 41, 40), (21, 36, 42, 41)])
_uv = me_cube_053.uv_layers.new(name='UVMap')
_uv.uv.foreach_set('vector', [1.788, 1.427, 1.737, 2.019, 0.8141, 2.019, 0.7685, 1.427, -0.05461, -1.545, -0.6163, -1.528, -0.6162, -1.854, -0.05447, -1.905, 2.909, 1.427, 2.864, 2.019, 1.94, 2.019, 1.889, 1.427, -1.178, -1.184, -0.6167, -1.201, -0.6164, 0.4965, -1.178, 0.5473, 1.845, 0.204, 1.848, 0.598, 0.7284, 0.6074, 0.7254, 0.2134, 0.7171, 1.258, 0.7225, 2.955, 0.6276, 2.853, 0.6217, 1.224, -1.914, 1.371, -1.914, 0.5982, -1.829, 0.598, -1.829, 1.371, -0.2037, 0.598, 0.7225, 0.6065, 0.626, 0.7066, -0.1089, 0.6998, 0.7225, 2.955, -0.2037, 2.947, -0.1072, 2.847, 0.6276, 2.853, -0.2064, 0.9239, -0.2037, 0.598, -0.1089, 0.6998, -0.111, 0.9584, -0.2137, 1.122, -0.2091, 2.752, -0.944, 2.745, -0.9486, 1.115, -1.914, 2.145, -1.914, 1.371, -1.829, 1.372, -1.829, 2.145, 1.933, -1.697, 1.933, -1.955, 2.018, -1.955, 2.017, -1.697, 1.933, -1.438, 1.933, 0.1916, 1.848, 0.1916, 1.848, -1.438, 1.933, -1.955, 1.933, -1.697, 1.848, -1.697, 1.848, -1.955, 1.933, -1.697, 1.933, -1.438, 1.848, -1.438, 1.848, -1.697, 1.933, 0.1916, 1.933, -1.438, 2.017, -1.438, 2.018, 0.1916, 1.933, -1.438, 1.933, -1.697, 2.017, -1.697, 2.017, -1.438, -0.2091, 0.6053, -0.2114, 0.8639, -0.9463, 0.8565, -0.944, 0.598, -0.2114, 0.8639, -0.2137, 1.122, -0.9486, 1.115, -0.9463, 0.8565, -0.2037, 2.947, -0.2091, 1.25, -0.1132, 1.217, -0.1072, 2.847, -0.2091, 1.25, -0.2064, 0.9239, -0.111, 0.9584, -0.1132, 1.217, 0.7225, 0.6065, 0.7198, 0.9323, 0.6238, 0.9651, 0.626, 0.7066, 0.7198, 0.9323, 0.7171, 1.258, 0.6217, 1.224, 0.6238, 0.9651, 1.848, -1.955, 1.842, -0.1901, 0.7225, -0.1807, 0.7284, -1.946, 1.842, -0.1901, 1.845, 0.204, 0.7254, 0.2134, 0.7225, -0.1807, -1.178, -1.904, -0.6164, -1.852, -0.6166, -1.526, -1.178, -1.544, -1.178, -1.544, -0.6166, -1.526, -0.6167, -1.201, -1.178, -1.184, -0.05443, 0.5465, -0.6161, 0.4951, -0.6164, -1.202, -0.05474, -1.185, -0.05474, -1.185, -0.6164, -1.202, -0.6163, -1.528, -0.05461, -1.545, 0.7222, -1.167, -0.05474, -1.185, -0.05461, -1.545, 0.7223, -1.561, 0.7225, 0.598, -0.05443, 0.5465, -0.05474, -1.185, 0.7222, -1.167, 2.018, -1.496, 2.018, -1.856, 2.312, -1.955, 2.312, -1.397, -1.955, -1.955, -1.178, -1.904, -1.178, -1.544, -1.955, -1.561, -1.955, -1.167, -1.178, -1.184, -1.178, 0.5473, -1.955, 0.598, 2.955, 0.6074, 2.909, 1.427, 1.889, 1.427, 1.839, 0.6074, 0.7223, -1.561, -0.05461, -1.545, -0.05447, -1.905, 0.7225, -1.955, 1.839, 0.6074, 1.788, 1.427, 0.7685, 1.427, 0.7225, 0.6074, 0.3578, 0.7065, 0.3585, 0.6827, 0.3738, 0.6827, 0.3745, 0.7065, -1.225, 1.418, -1.225, 2.237, -1.527, 2.239, -1.527, 1.42, -1.829, 1.921, -1.829, 1.527, -1.535, 1.419, -1.535, 2.03, -1.527, 0.5996, -1.527, 1.419, -1.829, 1.417, -1.829, 0.598])
me_cube_053.use_remesh_preserve_volume = False
me_cube_053.use_remesh_preserve_attributes = False
me_cube_053.use_mirror_vertex_groups = False
me_cube_053.update()

# ---- objects
ob_cube_005 = bpy.data.objects.new('Cube.005', me_cube_002)
ob_cube_004 = bpy.data.objects.new('Cube.004', me_cube_001)
ob_cube = bpy.data.objects.new('Cube', me_cube)
ob_cube_003 = bpy.data.objects.new('Cube.003', me_cube_052)
ob_empty = bpy.data.objects.new('Empty', None)
ob_cube_024 = bpy.data.objects.new('Cube.024', me_cube_016)
ob_cube_002 = bpy.data.objects.new('Cube.002', me_cube_050)
ob_cube_001 = bpy.data.objects.new('Cube.001', me_cube_049)
ob_cube_000 = bpy.data.objects.new('Cube.000', me_cube_047)
ob_cube_045 = bpy.data.objects.new('Cube.045', me_cube_053)

# ---- transforms, parenting, visibility, modifiers, constraints
ob_cube_005.location = (-0.3571, -0.04807, 0.02037)
ob_cube_005.rotation_euler = (0.0, -0.0, -3.132)
ob_cube_005.lineart.crease_threshold = 0.0
ob_cube_004.location = (-0.3479, -0.1224, 0.02037)
ob_cube_004.rotation_euler = (0.0, -0.0, -4.703)
ob_cube_004.lineart.crease_threshold = 0.0
ob_cube.location = (-0.333, 0.0, -0.0551)
ob_cube.scale = (0.06546, 0.3585, 0.06546)
ob_cube.lineart.crease_threshold = 0.0
ob_cube_003.location = (-0.2995, 0.2598, 0.0)
ob_cube_003.rotation_euler = (0.0, 0.0, -3.136)
ob_cube_003.lineart.crease_threshold = 0.0
ob_empty.location = (0.0, 0.0, 0.0)
ob_empty.empty_image_offset = (0.0, 0.0)
ob_empty.lineart.crease_threshold = 0.0
ob_cube_024.parent = ob_empty
ob_cube_024.location = (-0.1315, -0.2165, -0.0723)
ob_cube_024.rotation_euler = (0.0, -0.0, 1.535)
ob_cube_024.scale = (0.7733, 0.7733, 0.7733)
ob_cube_024.lineart.crease_threshold = 0.0
ob_cube_002.parent = ob_empty
ob_cube_002.location = (-0.07801, 0.2574, -0.0723)
ob_cube_002.rotation_euler = (0.0, -0.0, 1.535)
ob_cube_002.scale = (0.7738, 1.01, 0.7733)
ob_cube_002.lineart.crease_threshold = 0.0
ob_cube_001.parent = ob_empty
ob_cube_001.location = (-0.03261, 0.07248, -0.0723)
ob_cube_001.rotation_euler = (0.0, -0.0, 1.535)
ob_cube_001.scale = (0.774, 1.174, 0.7733)
ob_cube_001.lineart.crease_threshold = 0.0
ob_cube_000.parent = ob_empty
ob_cube_000.location = (-0.1273, -0.1031, -0.0723)
ob_cube_000.rotation_euler = (0.0, -0.0, 1.535)
ob_cube_000.scale = (0.7733, 0.7733, 0.7733)
ob_cube_000.lineart.crease_threshold = 0.0
ob_cube_045.location = (-0.3479, 0.1468, 0.02037)
ob_cube_045.rotation_euler = (0.0, -0.0, -4.703)
ob_cube_045.lineart.crease_threshold = 0.0

# ---- collection membership
col_collection_1.objects.link(ob_cube_005)
col_collection_1.objects.link(ob_cube_004)
col_collection_1.objects.link(ob_cube)
col_collection_1.objects.link(ob_cube_003)
col_collection_1.objects.link(ob_empty)
col_collection_1.objects.link(ob_cube_024)
col_collection_1.objects.link(ob_cube_002)
col_collection_1.objects.link(ob_cube_001)
col_collection_1.objects.link(ob_cube_000)
col_collection_1.objects.link(ob_cube_045)

# ---- scene / render settings (as saved in the file)
scene.frame_start = 1; scene.frame_end = 250; scene.frame_set(1)
scene.render.engine = 'BLENDER_EEVEE_NEXT'
scene.render.resolution_percentage = 50
scene.render.dither_intensity = 0.0
scene.cycles.use_denoising = False
scene.cycles.samples = 128
scene.cycles.sampling_pattern = 'TABULATED_SOBOL'
scene.cycles.light_sampling_threshold = 0.0
scene.cycles.use_adaptive_sampling = False
scene.cycles.use_light_tree = False
scene.cycles.blur_glossy = 0.0
scene.cycles.sample_clamp_indirect = 0.0
scene.view_settings.view_transform = 'Standard'
bpy.context.view_layer.update()

# ---- added for rendering (the .blend has no active camera and no usable light): camera, sun
cam_auto = bpy.data.cameras.new('AutoCamera')
cam_auto.lens = 50.0
cam_auto.sensor_width = 36.0
cam_auto.clip_end = 1000.0
ob_auto_camera = bpy.data.objects.new('AutoCamera', cam_auto)
scene.collection.objects.link(ob_auto_camera)
ob_auto_camera.location = (0.697191, -1.00728, 0.655104)
ob_auto_camera.rotation_euler = (1.09748, -7.21219e-08, 0.694738)
scene.camera = ob_auto_camera
light_auto_sun = bpy.data.lights.new('AutoSun', 'SUN')
light_auto_sun.energy = 3.0
light_auto_sun.angle = 0.0523599
ob_auto_sun = bpy.data.objects.new('AutoSun', light_auto_sun)
scene.collection.objects.link(ob_auto_sun)
ob_auto_sun.rotation_euler = (0.872665, 0.174533, 0.523599)
bpy.context.view_layer.update()
